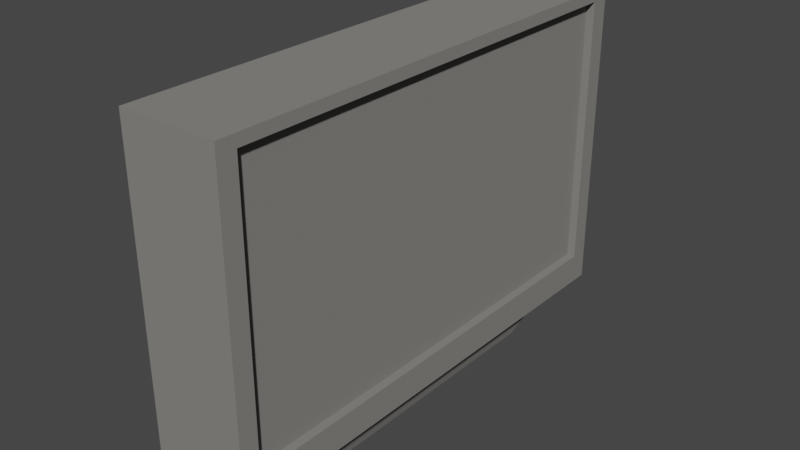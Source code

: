 # Source: TVBasic.blend  (saved by Blender 2.90.8; exported with 4.5.12 LTS)
import bpy
from mathutils import Matrix  # noqa: F401  (used for matrix-valued properties, if any)

bpy.ops.wm.read_factory_settings(use_empty=True)
scene = bpy.context.scene
scene.name = 'Scene'

# ---- collections
col_collection = bpy.data.collections.new('Collection'); scene.collection.children.link(col_collection)

# ---- materials (node trees are filled in below, after node groups)
mat_material = bpy.data.materials.new('Material')
mat_material.alpha_threshold = 0.0
mat_material.use_transparent_shadow = False
mat_material.diffuse_color = (0.2266, 0.2217, 0.2088, 1.0)
mat_material.roughness = 0.0
mat_material.specular_intensity = 0.0
mat_material.line_color = (0.0, 0.0, 0.0, 1.0)

# ---- material node trees

# ---- world
world_world = bpy.data.worlds.new('World'); scene.world = world_world
world_world.use_nodes = True; world_world.node_tree.nodes.clear()
_N = world_world.node_tree.nodes; _L = world_world.node_tree.links
n0 = _N.new('ShaderNodeOutputWorld'); n0.name = 'World Output'; n0.location = (300, 300)
n1 = _N.new('ShaderNodeBackground'); n1.name = 'Background'; n1.location = (10, 300)
n1.inputs[0].default_value = (0.05088, 0.05088, 0.05088, 1.0)
_L.new(n1.outputs[0], n0.inputs[0])
n0.is_active_output = True
world_world.color = (0.05088, 0.05088, 0.05088)
world_world.use_sun_shadow = False
world_world.sun_shadow_jitter_overblur = 0.0

# ---- meshes
me_cube = bpy.data.meshes.new('Cube')
me_cube.from_pydata([(1.0, 0.9232, 0.9232), (1.0, 0.9232, -0.9232), (1.0, -0.9232, 0.9232), (1.0, -0.9232, -0.9232), (-1.0, 1.0, 1.0), (-1.0, 1.0, -1.0), (-1.0, -1.0, 1.0), (-1.0, -1.0, -1.0), (1.0, 1.0, 1.0), (1.0, 1.0, -1.0), (1.0, -1.0, 1.0), (1.0, -1.0, -1.0), (0.8293, 0.9232, -0.9232), (0.8293, 0.9232, 0.9232), (0.8293, -0.9232, 0.9232), (0.8293, -0.9232, -0.9232), (-1.0, 1.0, -1.129), (-1.0, -1.0, -1.129), (1.0, 1.0, -1.129), (1.0, -1.0, -1.129), (1.0, -1.0, -1.129), (1.0, 1.0, -1.129), (-1.0, -1.0, -1.129), (-1.0, 1.0, -1.129), (1.0, 1.0, -1.0), (-1.0, 1.0, -1.0), (1.0, 1.0, 1.0), (-1.0, -1.0, -1.0), (-1.0, -1.0, 1.0), (1.0, -1.0, 1.0), (1.0, -1.0, -1.0), (-1.0, 1.0, 1.0), (1.0, 1.0, -1.129), (-1.0, 1.0, -1.129), (-1.0, -1.0, -1.129), (1.0, -1.0, -1.129), (0.7662, -0.7662, -1.129), (0.7662, 0.7662, -1.129), (-0.7662, -0.7662, -1.129), (-0.7662, 0.7662, -1.129), (0.591, -0.591, -1.352), (0.591, 0.591, -1.352), (-0.591, -0.591, -1.352), (-0.591, 0.591, -1.352)], [], [(8, 4, 6, 10), (6, 7, 27, 28), (7, 6, 4, 5), (7, 5, 16, 17), (17, 19, 35, 34), (0, 1, 9, 8), (3, 2, 10, 11), (2, 0, 8, 10), (1, 3, 11, 9), (12, 13, 14, 15), (0, 13, 12, 1), (2, 14, 13, 0), (3, 15, 14, 2), (1, 12, 15, 3), (9, 11, 19, 18), (10, 6, 28, 29), (7, 17, 34, 27), (38, 39, 43, 42), (30, 29, 28, 27), (25, 31, 26, 24), (25, 24, 32, 33), (30, 27, 34, 35), (4, 8, 26, 31), (19, 11, 30, 35), (11, 10, 29, 30), (9, 18, 32, 24), (16, 5, 25, 33), (5, 4, 31, 25), (18, 16, 33, 32), (8, 9, 24, 26), (36, 37, 21, 20), (38, 36, 20, 22), (37, 39, 23, 21), (39, 38, 22, 23), (43, 41, 40, 42), (36, 38, 42, 40), (39, 37, 41, 43), (37, 36, 40, 41)])
_uv = me_cube.uv_layers.new(name='UVMap')
_uv.uv.foreach_set('vector', [0.625, 0.5, 0.875, 0.5, 0.875, 0.75, 0.625, 0.75, 0.625, 0.0, 0.375, 0.0, 0.375, 0.0, 0.625, 0.0, 0.375, 0.0, 0.625, 0.0, 0.625, 0.25, 0.375, 0.25, 0.375, 0.0, 0.375, 0.25, 0.375, 0.25, 0.375, 0.0, 0.0, 0.0, 0.0, 0.0, 0.0, 0.0, 0.0, 0.0, 0.6154, 0.5096, 0.3846, 0.5096, 0.375, 0.5, 0.625, 0.5, 0.3846, 0.7404, 0.6154, 0.7404, 0.625, 0.75, 0.375, 0.75, 0.6154, 0.7404, 0.6154, 0.5096, 0.625, 0.5, 0.625, 0.75, 0.3846, 0.5096, 0.3846, 0.7404, 0.375, 0.75, 0.375, 0.5, 0.3846, 0.5096, 0.6154, 0.5096, 0.6154, 0.7404, 0.3846, 0.7404, 0.6154, 0.5096, 0.6154, 0.5096, 0.3846, 0.5096, 0.3846, 0.5096, 0.6154, 0.7404, 0.6154, 0.7404, 0.6154, 0.5096, 0.6154, 0.5096, 0.3846, 0.7404, 0.3846, 0.7404, 0.6154, 0.7404, 0.6154, 0.7404, 0.3846, 0.5096, 0.3846, 0.5096, 0.3846, 0.7404, 0.3846, 0.7404, 0.375, 0.5, 0.375, 0.75, 0.375, 0.75, 0.375, 0.5, 0.625, 0.75, 0.875, 0.75, 0.875, 0.75, 0.625, 0.75, 0.375, 0.0, 0.375, 0.0, 0.375, 0.0, 0.375, 0.0, 0.1542, 0.7208, 0.1542, 0.5292, 0.1542, 0.5292, 0.1542, 0.7208, 0.375, 0.75, 0.625, 0.75, 0.625, 1.0, 0.375, 1.0, 0.375, 0.25, 0.625, 0.25, 0.625, 0.5, 0.375, 0.5, 0.375, 0.25, 0.375, 0.5, 0.375, 0.5, 0.375, 0.25, 0.375, 0.75, 0.375, 1.0, 0.375, 1.0, 0.375, 0.75, 0.875, 0.5, 0.625, 0.5, 0.625, 0.5, 0.875, 0.5, 0.375, 0.75, 0.375, 0.75, 0.375, 0.75, 0.375, 0.75, 0.375, 0.75, 0.625, 0.75, 0.625, 0.75, 0.375, 0.75, 0.375, 0.5, 0.375, 0.5, 0.375, 0.5, 0.375, 0.5, 0.375, 0.25, 0.375, 0.25, 0.375, 0.25, 0.375, 0.25, 0.375, 0.25, 0.625, 0.25, 0.625, 0.25, 0.375, 0.25, 0.0, 0.0, 0.0, 0.0, 0.0, 0.0, 0.0, 0.0, 0.625, 0.5, 0.375, 0.5, 0.375, 0.5, 0.625, 0.5, 0.3458, 0.7208, 0.3458, 0.5292, 0.375, 0.5, 0.375, 0.75, 0.1542, 0.7208, 0.3458, 0.7208, 0.375, 0.75, 0.125, 0.75, 0.3458, 0.5292, 0.1542, 0.5292, 0.125, 0.5, 0.375, 0.5, 0.1542, 0.5292, 0.1542, 0.7208, 0.125, 0.75, 0.125, 0.5, 0.1542, 0.5292, 0.3458, 0.5292, 0.3458, 0.7208, 0.1542, 0.7208, 0.3458, 0.7208, 0.1542, 0.7208, 0.1542, 0.7208, 0.3458, 0.7208, 0.1542, 0.5292, 0.3458, 0.5292, 0.3458, 0.5292, 0.1542, 0.5292, 0.3458, 0.5292, 0.3458, 0.7208, 0.3458, 0.7208, 0.3458, 0.5292])
me_cube.materials.append(mat_material)
me_cube.use_remesh_preserve_volume = False
me_cube.use_remesh_preserve_attributes = False
me_cube.use_mirror_vertex_groups = False
me_cube.update()

# ---- objects
ob_cube = bpy.data.objects.new('Cube', me_cube)

# ---- transforms, parenting, visibility, modifiers, constraints
ob_cube.location = (0.0, 0.0, 3.0)
ob_cube.scale = (1.0, 5.0, 3.0)
ob_cube.lock_rotations_4d = False
ob_cube.empty_display_type = 'ARROWS'
ob_cube.lineart.crease_threshold = 0.0

# ---- collection membership
col_collection.objects.link(ob_cube)

# ---- scene / render settings (as saved in the file)
scene.frame_start = 1; scene.frame_end = 250; scene.frame_set(1)
scene.render.engine = 'BLENDER_EEVEE_NEXT'
scene.cycles.use_denoising = False
scene.cycles.samples = 128
scene.cycles.sampling_pattern = 'TABULATED_SOBOL'
scene.cycles.use_adaptive_sampling = False
scene.cycles.use_light_tree = False
scene.view_settings.view_transform = 'Filmic'
bpy.context.view_layer.update()

# ---- added for rendering (the .blend has no active camera and no usable light): camera, sun
cam_auto = bpy.data.cameras.new('AutoCamera')
cam_auto.lens = 50.0
cam_auto.sensor_width = 36.0
cam_auto.clip_end = 1000.0
ob_auto_camera = bpy.data.objects.new('AutoCamera', cam_auto)
scene.collection.objects.link(ob_auto_camera)
ob_auto_camera.location = (11.4736, -13.7683, 11.6511)
ob_auto_camera.rotation_euler = (1.09748, -7.21219e-08, 0.694738)
scene.camera = ob_auto_camera
light_auto_sun = bpy.data.lights.new('AutoSun', 'SUN')
light_auto_sun.energy = 3.0
light_auto_sun.angle = 0.0523599
ob_auto_sun = bpy.data.objects.new('AutoSun', light_auto_sun)
scene.collection.objects.link(ob_auto_sun)
ob_auto_sun.rotation_euler = (0.872665, 0.174533, 0.523599)
bpy.context.view_layer.update()
